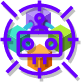

The diagram above was exported from draw.io. Its source (the exported page's mxGraphModel, read from the mxfile embedded in the PNG):
<mxGraphModel dx="337" dy="127" grid="1" gridSize="10" guides="1" tooltips="1" connect="1" arrows="1" fold="1" page="1" pageScale="1" pageWidth="850" pageHeight="1100" math="0" shadow="0">
  <root>
    <mxCell id="0" />
    <mxCell id="1" parent="0" />
    <mxCell id="3" value="" style="aspect=fixed;html=1;points=[];align=center;image;fontSize=12;image=img/lib/azure2/blockchain/Consortium.svg;imageBorder=none;sketch=0;" vertex="1" parent="1">
      <mxGeometry x="420" y="300" width="68" height="68" as="geometry" />
    </mxCell>
    <mxCell id="6" value="" style="sketch=0;outlineConnect=0;fontColor=#ffffff;fillColor=#6a00ff;strokeColor=#3700CC;dashed=0;verticalLabelPosition=bottom;verticalAlign=top;align=center;html=1;fontSize=12;fontStyle=0;aspect=fixed;pointerEvents=1;shape=mxgraph.aws4.waf_bot_control;shadow=1;" vertex="1" parent="1">
      <mxGeometry x="415" y="295" width="78" height="78" as="geometry" />
    </mxCell>
  </root>
</mxGraphModel>